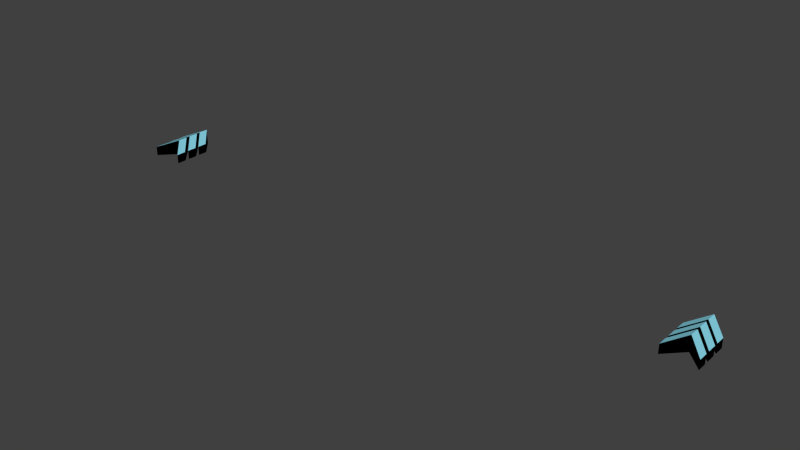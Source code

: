 # Source: arrows.blend  (saved by Blender 2.71.0; exported with 4.5.12 LTS)
import bpy
from mathutils import Matrix  # noqa: F401  (used for matrix-valued properties, if any)

bpy.ops.wm.read_factory_settings(use_empty=True)
scene = bpy.context.scene
scene.name = 'Scene'

# ---- collections
col_collection_1 = bpy.data.collections.new('Collection 1'); scene.collection.children.link(col_collection_1)

# ---- materials (node trees are filled in below, after node groups)
mat_scrollarrow = bpy.data.materials.new('scrollArrow')
mat_scrollarrow.alpha_threshold = 0.0
mat_scrollarrow.use_transparent_shadow = False
mat_scrollarrow.diffuse_color = (0.2495, 0.6678, 0.8, 1.0)
mat_scrollarrow.roughness = 0.5
mat_scrollarrow.line_color = (0.0, 0.0, 0.0, 1.0)
mat_uparrowside = bpy.data.materials.new('upArrowSide')
mat_uparrowside.alpha_threshold = 0.0
mat_uparrowside.use_transparent_shadow = False
mat_uparrowside.diffuse_color = (0.0, 0.0, 0.0, 1.0)
mat_uparrowside.roughness = 0.5
mat_uparrowside.line_color = (0.0, 0.0, 0.0, 1.0)

# ---- material node trees

# ---- world
world_world = bpy.data.worlds.new('World'); scene.world = world_world
world_world.color = (0.05088, 0.05088, 0.05088)
world_world.use_sun_shadow = False
world_world.sun_shadow_jitter_overblur = 0.0
world_world.cycles.sampling_method = 'MANUAL'
world_world.cycles.sample_map_resolution = 256

# ---- meshes
me_plane_001 = bpy.data.meshes.new('Plane.001')
me_plane_001.from_pydata([(-11.93, -1.19, -0.005173), (-10.64, -1.19, -0.005173), (-11.29, -0.5211, -0.005173), (-11.93, -0.8075, -0.005173), (-10.64, -0.8075, -0.005173), (-11.29, -0.1384, -0.005173), (-11.93, -1.19, 0.3555), (-10.64, -1.19, 0.3555), (-11.29, -0.5211, 0.5976), (-11.93, -0.8075, 0.3555), (-10.64, -0.8075, 0.3555), (-11.29, -0.1384, 0.5976)], [], [(2, 5, 4, 1), (8, 7, 10, 11), (0, 3, 5, 2), (6, 8, 11, 9), (3, 0, 6, 9), (1, 4, 10, 7), (2, 1, 7, 8), (5, 3, 9, 11), (4, 5, 11, 10), (0, 2, 8, 6)])
me_plane_001.polygons.foreach_set('material_index', [0, 0, 0, 0, 1, 1, 1, 1, 1, 1])
me_plane_001.materials.append(mat_scrollarrow)
me_plane_001.materials.append(mat_uparrowside)
me_plane_001.use_remesh_preserve_volume = False
me_plane_001.use_remesh_preserve_attributes = False
me_plane_001.use_mirror_vertex_groups = False
me_plane_001.update()

# ---- objects
ob_up3 = bpy.data.objects.new('up3', me_plane_001)
ob_up2 = bpy.data.objects.new('up2', me_plane_001)
ob_up1 = bpy.data.objects.new('up1', me_plane_001)

# ---- transforms, parenting, visibility, modifiers, constraints
ob_up3.location = (0.0, 5.394, 0.0)
ob_up3.lineart.crease_threshold = 0.0
_m = ob_up3.modifiers.new('Mirror', 'MIRROR')
ob_up2.location = (0.0, 4.859, 0.0)
ob_up2.lineart.crease_threshold = 0.0
_m = ob_up2.modifiers.new('Mirror', 'MIRROR')
ob_up1.location = (0.0, 4.309, 0.0)
ob_up1.lineart.crease_threshold = 0.0
_m = ob_up1.modifiers.new('Mirror', 'MIRROR')

# ---- collection membership
col_collection_1.objects.link(ob_up3)
col_collection_1.objects.link(ob_up2)
col_collection_1.objects.link(ob_up1)

# ---- scene / render settings (as saved in the file)
scene.frame_start = 1; scene.frame_end = 250; scene.frame_set(1)
scene.render.engine = 'BLENDER_EEVEE_NEXT'
scene.render.resolution_percentage = 50
scene.render.dither_intensity = 0.0
scene.cycles.use_denoising = False
scene.cycles.samples = 10
scene.cycles.sampling_pattern = 'TABULATED_SOBOL'
scene.cycles.light_sampling_threshold = 0.0
scene.cycles.use_adaptive_sampling = False
scene.cycles.use_light_tree = False
scene.cycles.blur_glossy = 0.0
scene.cycles.volume_bounces = 1
scene.cycles.pixel_filter_type = 'GAUSSIAN'
scene.cycles.sample_clamp_indirect = 0.0
scene.view_settings.view_transform = 'Standard'
bpy.context.view_layer.update()

# ---- added for rendering (the .blend has no active camera and no usable light): camera, sun
cam_auto = bpy.data.cameras.new('AutoCamera')
cam_auto.lens = 50.0
cam_auto.sensor_width = 36.0
cam_auto.clip_end = 1000.0
ob_auto_camera = bpy.data.objects.new('AutoCamera', cam_auto)
scene.collection.objects.link(ob_auto_camera)
ob_auto_camera.location = (22.1785, -22.4267, 18.039)
ob_auto_camera.rotation_euler = (1.09748, -7.21219e-08, 0.694738)
scene.camera = ob_auto_camera
light_auto_sun = bpy.data.lights.new('AutoSun', 'SUN')
light_auto_sun.energy = 3.0
light_auto_sun.angle = 0.0523599
ob_auto_sun = bpy.data.objects.new('AutoSun', light_auto_sun)
scene.collection.objects.link(ob_auto_sun)
ob_auto_sun.rotation_euler = (0.872665, 0.174533, 0.523599)
bpy.context.view_layer.update()
